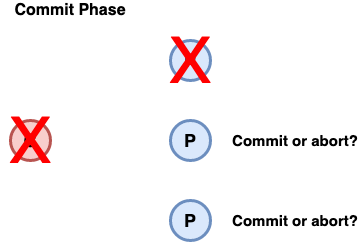

The diagram above was exported from draw.io. Its source (the exported page's mxGraphModel, read from the mxfile embedded in the PNG):
<mxGraphModel dx="1295" dy="688" grid="1" gridSize="10" guides="1" tooltips="1" connect="1" arrows="1" fold="1" page="1" pageScale="1" pageWidth="2000" pageHeight="2000" math="0" shadow="0">
  <root>
    <mxCell id="0" />
    <mxCell id="1" parent="0" />
    <mxCell id="G6eXB2cCL38T90pct8Rp-1" value="&lt;font style=&quot;font-size: 18px&quot;&gt;&lt;b&gt;C&lt;/b&gt;&lt;/font&gt;" style="ellipse;whiteSpace=wrap;html=1;aspect=fixed;strokeWidth=3;fillColor=#f8cecc;strokeColor=#b85450;" vertex="1" parent="1">
      <mxGeometry x="280" y="280" width="40" height="40" as="geometry" />
    </mxCell>
    <mxCell id="G6eXB2cCL38T90pct8Rp-2" value="&lt;font size=&quot;1&quot;&gt;&lt;b style=&quot;font-size: 18px&quot;&gt;P&lt;/b&gt;&lt;/font&gt;" style="ellipse;whiteSpace=wrap;html=1;aspect=fixed;strokeWidth=3;fillColor=#dae8fc;strokeColor=#6c8ebf;" vertex="1" parent="1">
      <mxGeometry x="440" y="200" width="40" height="40" as="geometry" />
    </mxCell>
    <mxCell id="G6eXB2cCL38T90pct8Rp-3" value="&lt;font style=&quot;font-size: 18px&quot;&gt;&lt;b&gt;P&lt;/b&gt;&lt;/font&gt;" style="ellipse;whiteSpace=wrap;html=1;aspect=fixed;strokeWidth=3;fillColor=#dae8fc;strokeColor=#6c8ebf;" vertex="1" parent="1">
      <mxGeometry x="440" y="280" width="40" height="40" as="geometry" />
    </mxCell>
    <mxCell id="G6eXB2cCL38T90pct8Rp-4" value="&lt;font style=&quot;font-size: 18px&quot;&gt;&lt;b&gt;P&lt;/b&gt;&lt;/font&gt;" style="ellipse;whiteSpace=wrap;html=1;aspect=fixed;strokeWidth=3;fillColor=#dae8fc;strokeColor=#6c8ebf;" vertex="1" parent="1">
      <mxGeometry x="440" y="360" width="40" height="40" as="geometry" />
    </mxCell>
    <mxCell id="G6eXB2cCL38T90pct8Rp-6" value="&lt;font style=&quot;font-size: 16px&quot;&gt;&lt;b&gt;Commit Phase&lt;/b&gt;&lt;/font&gt;" style="text;html=1;strokeColor=none;fillColor=none;align=center;verticalAlign=middle;whiteSpace=wrap;rounded=0;" vertex="1" parent="1">
      <mxGeometry x="280" y="160" width="120" height="20" as="geometry" />
    </mxCell>
    <mxCell id="G6eXB2cCL38T90pct8Rp-8" value="&lt;font style=&quot;font-size: 64px&quot; color=&quot;#ff0000&quot;&gt;X&lt;/font&gt;" style="text;html=1;strokeColor=none;fillColor=none;align=center;verticalAlign=middle;whiteSpace=wrap;rounded=0;" vertex="1" parent="1">
      <mxGeometry x="430" y="195" width="60" height="50" as="geometry" />
    </mxCell>
    <mxCell id="G6eXB2cCL38T90pct8Rp-9" value="&lt;font style=&quot;font-size: 64px&quot; color=&quot;#ff0000&quot;&gt;X&lt;/font&gt;" style="text;html=1;strokeColor=none;fillColor=none;align=center;verticalAlign=middle;whiteSpace=wrap;rounded=0;" vertex="1" parent="1">
      <mxGeometry x="270" y="275" width="60" height="50" as="geometry" />
    </mxCell>
    <mxCell id="G6eXB2cCL38T90pct8Rp-10" value="&lt;font style=&quot;font-size: 15px&quot;&gt;&lt;b&gt;Commit or abort?&lt;/b&gt;&lt;/font&gt;" style="text;html=1;strokeColor=none;fillColor=none;align=center;verticalAlign=middle;whiteSpace=wrap;rounded=0;" vertex="1" parent="1">
      <mxGeometry x="500" y="290" width="130" height="20" as="geometry" />
    </mxCell>
    <mxCell id="G6eXB2cCL38T90pct8Rp-11" value="&lt;font style=&quot;font-size: 15px&quot;&gt;&lt;b&gt;Commit or abort?&lt;/b&gt;&lt;/font&gt;" style="text;html=1;strokeColor=none;fillColor=none;align=center;verticalAlign=middle;whiteSpace=wrap;rounded=0;" vertex="1" parent="1">
      <mxGeometry x="500" y="370" width="130" height="20" as="geometry" />
    </mxCell>
  </root>
</mxGraphModel>